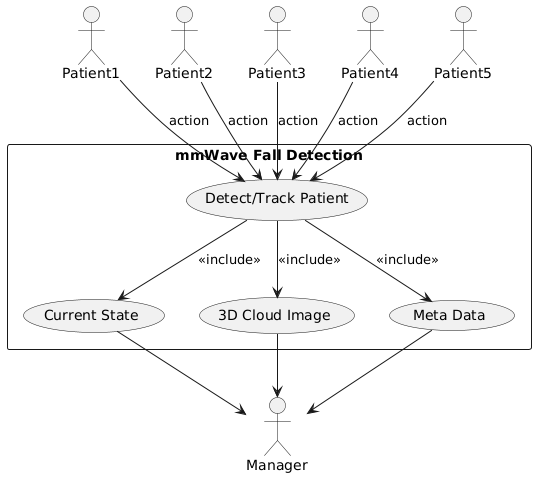

The diagram above was rendered by PlantUML. Its source (embedded in the PNG):
@startuml
actor Patient1
actor Patient2
actor Patient3
actor Patient4
actor Patient5
actor Manager

rectangle "mmWave Fall Detection" {
    (Detect/Track Patient) as Detect
    (Current State) as State
    (3D Cloud Image) as 3D
    (Meta Data) as Meta
}

Detect --> State : <<include>>
Detect --> 3D : <<include>>
Detect --> Meta : <<include>>
State --> Manager
3D --> Manager
Meta --> Manager

Patient1 --> Detect : action
Patient2 --> Detect : action
Patient3 --> Detect : action
Patient4 --> Detect : action
Patient5 --> Detect : action
@enduml